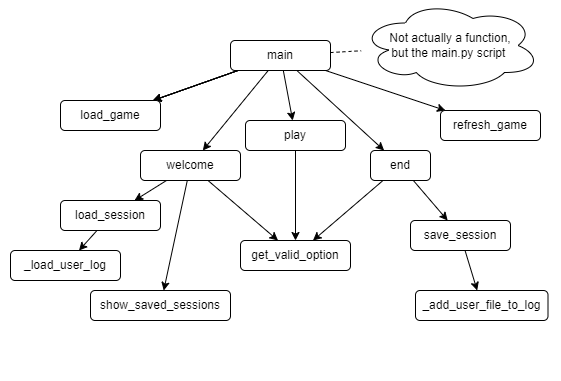

The diagram above was exported from draw.io. Its source (the exported page's mxGraphModel, read from the mxfile embedded in the PNG):
<mxGraphModel dx="1200" dy="585" grid="1" gridSize="10" guides="1" tooltips="1" connect="1" arrows="1" fold="1" page="1" pageScale="1" pageWidth="850" pageHeight="1100" math="0" shadow="0">
  <root>
    <mxCell id="0" />
    <mxCell id="1" parent="0" />
    <mxCell id="42" value="" style="rounded=1;whiteSpace=wrap;html=1;arcSize=6;strokeColor=none;" vertex="1" parent="1">
      <mxGeometry x="10" y="10" width="560" height="380" as="geometry" />
    </mxCell>
    <mxCell id="4" value="" style="edgeStyle=none;html=1;" parent="1" source="2" target="3" edge="1">
      <mxGeometry relative="1" as="geometry" />
    </mxCell>
    <mxCell id="5" value="" style="edgeStyle=none;html=1;" parent="1" source="2" target="3" edge="1">
      <mxGeometry relative="1" as="geometry" />
    </mxCell>
    <mxCell id="7" value="" style="edgeStyle=none;html=1;" parent="1" source="2" target="3" edge="1">
      <mxGeometry relative="1" as="geometry" />
    </mxCell>
    <mxCell id="8" value="" style="edgeStyle=none;html=1;" parent="1" source="2" target="3" edge="1">
      <mxGeometry relative="1" as="geometry" />
    </mxCell>
    <mxCell id="13" style="edgeStyle=none;html=1;" parent="1" source="2" target="9" edge="1">
      <mxGeometry relative="1" as="geometry" />
    </mxCell>
    <mxCell id="41" style="edgeStyle=none;html=1;" parent="1" source="2" target="40" edge="1">
      <mxGeometry relative="1" as="geometry" />
    </mxCell>
    <mxCell id="2" value="main" style="rounded=1;whiteSpace=wrap;html=1;" parent="1" vertex="1">
      <mxGeometry x="240" y="50" width="100" height="30" as="geometry" />
    </mxCell>
    <mxCell id="3" value="load_game" style="rounded=1;whiteSpace=wrap;html=1;" parent="1" vertex="1">
      <mxGeometry x="70" y="110" width="100" height="30" as="geometry" />
    </mxCell>
    <mxCell id="15" value="" style="edgeStyle=none;html=1;" parent="1" source="9" target="11" edge="1">
      <mxGeometry relative="1" as="geometry" />
    </mxCell>
    <mxCell id="17" style="edgeStyle=none;html=1;" parent="1" source="2" target="16" edge="1">
      <mxGeometry relative="1" as="geometry" />
    </mxCell>
    <mxCell id="35" style="edgeStyle=none;html=1;" parent="1" source="9" target="34" edge="1">
      <mxGeometry relative="1" as="geometry" />
    </mxCell>
    <mxCell id="9" value="welcome" style="rounded=1;whiteSpace=wrap;html=1;" parent="1" vertex="1">
      <mxGeometry x="150" y="160" width="100" height="30" as="geometry" />
    </mxCell>
    <mxCell id="29" style="edgeStyle=none;html=1;" parent="1" source="11" target="28" edge="1">
      <mxGeometry relative="1" as="geometry" />
    </mxCell>
    <mxCell id="11" value="load_session" style="rounded=1;whiteSpace=wrap;html=1;" parent="1" vertex="1">
      <mxGeometry x="70" y="210" width="100" height="30" as="geometry" />
    </mxCell>
    <mxCell id="20" value="" style="edgeStyle=none;html=1;" parent="1" source="22" target="19" edge="1">
      <mxGeometry relative="1" as="geometry" />
    </mxCell>
    <mxCell id="21" style="edgeStyle=none;html=1;" parent="1" source="2" target="22" edge="1">
      <mxGeometry relative="1" as="geometry">
        <mxPoint x="310" y="320" as="targetPoint" />
      </mxGeometry>
    </mxCell>
    <mxCell id="36" style="edgeStyle=none;html=1;" parent="1" source="16" target="34" edge="1">
      <mxGeometry relative="1" as="geometry" />
    </mxCell>
    <mxCell id="16" value="play" style="rounded=1;whiteSpace=wrap;html=1;" parent="1" vertex="1">
      <mxGeometry x="255" y="130" width="100" height="30" as="geometry" />
    </mxCell>
    <mxCell id="31" style="edgeStyle=none;html=1;" parent="1" source="19" target="30" edge="1">
      <mxGeometry relative="1" as="geometry" />
    </mxCell>
    <mxCell id="33" style="edgeStyle=none;html=1;" parent="1" source="9" target="32" edge="1">
      <mxGeometry relative="1" as="geometry" />
    </mxCell>
    <mxCell id="37" style="edgeStyle=none;html=1;" parent="1" source="22" target="34" edge="1">
      <mxGeometry relative="1" as="geometry" />
    </mxCell>
    <mxCell id="19" value="save_session" style="rounded=1;whiteSpace=wrap;html=1;" parent="1" vertex="1">
      <mxGeometry x="420" y="230" width="100" height="30" as="geometry" />
    </mxCell>
    <mxCell id="22" value="end" style="rounded=1;whiteSpace=wrap;html=1;" parent="1" vertex="1">
      <mxGeometry x="380" y="160" width="60" height="30" as="geometry" />
    </mxCell>
    <mxCell id="24" value="Not actually a function, but the main.py script&amp;nbsp;" style="ellipse;shape=cloud;whiteSpace=wrap;html=1;spacingLeft=20;spacingRight=20;" parent="1" vertex="1">
      <mxGeometry x="370" y="10" width="180" height="90" as="geometry" />
    </mxCell>
    <mxCell id="25" value="" style="endArrow=none;dashed=1;html=1;" parent="1" source="2" target="24" edge="1">
      <mxGeometry width="50" height="50" relative="1" as="geometry">
        <mxPoint x="400" y="440" as="sourcePoint" />
        <mxPoint x="450" y="390" as="targetPoint" />
      </mxGeometry>
    </mxCell>
    <mxCell id="28" value="_load_user_log" style="rounded=1;whiteSpace=wrap;html=1;" parent="1" vertex="1">
      <mxGeometry x="20" y="260" width="110" height="30" as="geometry" />
    </mxCell>
    <mxCell id="30" value="_add_user_file_to_log" style="rounded=1;whiteSpace=wrap;html=1;" parent="1" vertex="1">
      <mxGeometry x="425" y="300" width="132.5" height="30" as="geometry" />
    </mxCell>
    <mxCell id="32" value="show_saved_sessions" style="rounded=1;whiteSpace=wrap;html=1;" parent="1" vertex="1">
      <mxGeometry x="100" y="300" width="140" height="30" as="geometry" />
    </mxCell>
    <mxCell id="34" value="get_valid_option" style="rounded=1;whiteSpace=wrap;html=1;" parent="1" vertex="1">
      <mxGeometry x="250" y="250" width="110" height="30" as="geometry" />
    </mxCell>
    <mxCell id="40" value="refresh_game" style="rounded=1;whiteSpace=wrap;html=1;" parent="1" vertex="1">
      <mxGeometry x="450" y="120" width="100" height="30" as="geometry" />
    </mxCell>
  </root>
</mxGraphModel>